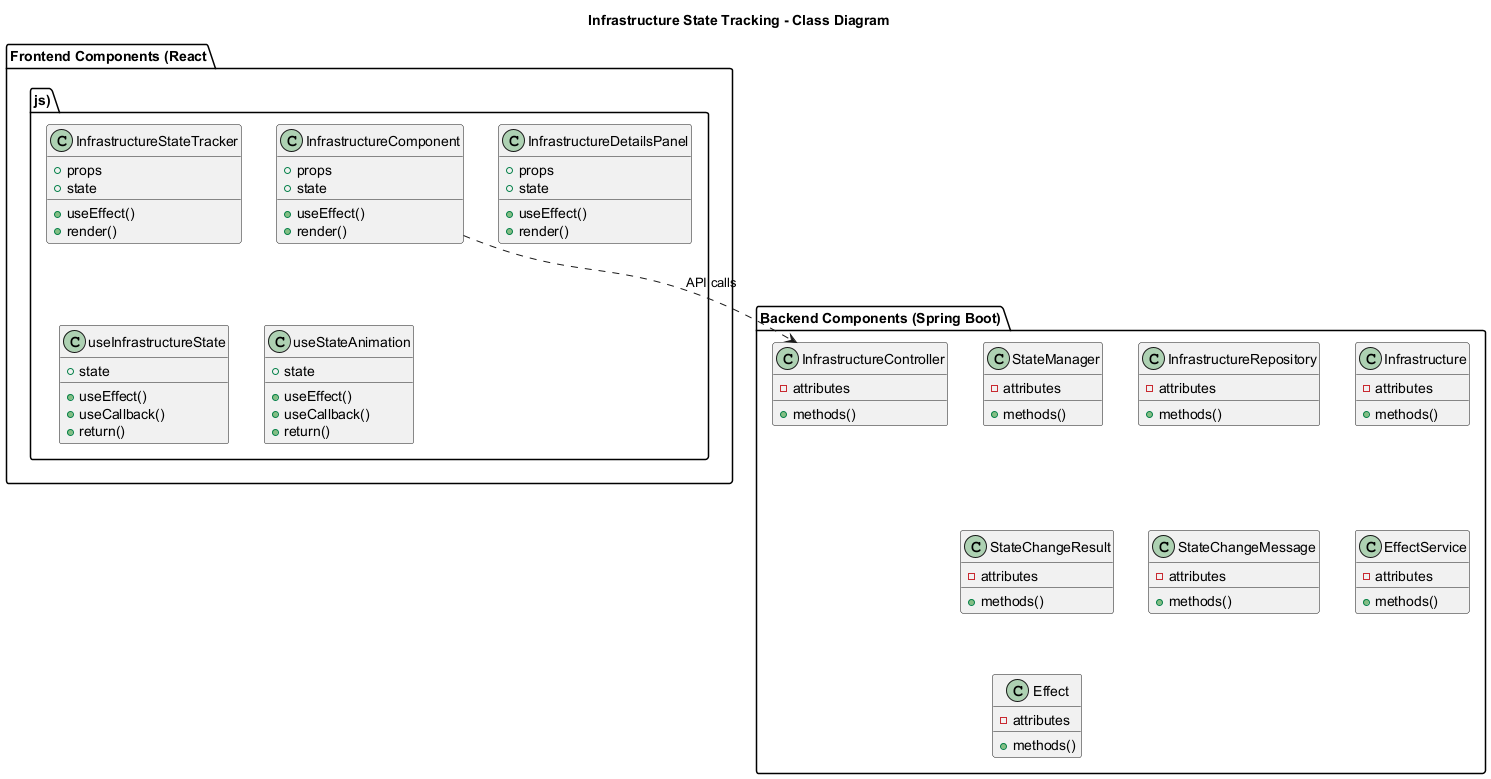

The diagram above was rendered by PlantUML. Its source (embedded in the PNG):
@startuml

title Infrastructure State Tracking - Class Diagram

package "Frontend Components (React.js)" {
    class "InfrastructureComponent" as InfrastructureComponent {
        +props
        +state
        + useEffect()
        + render()
    }

    class "InfrastructureStateTracker" as InfrastructureStateTracker {
        +props
        +state
        + useEffect()
        + render()
    }

    class "InfrastructureDetailsPanel" as InfrastructureDetailsPanel {
        +props
        +state
        + useEffect()
        + render()
    }

    class "useInfrastructureState" as useInfrastructureState {
        +state
        + useEffect()
        + useCallback()
        + return()
    }

    class "useStateAnimation" as useStateAnimation {
        +state
        + useEffect()
        + useCallback()
        + return()
    }

}

package "Backend Components (Spring Boot)" {
    class InfrastructureController {
        -attributes
        + methods()
    }

    class StateManager {
        -attributes
        + methods()
    }

    class InfrastructureRepository {
        -attributes
        + methods()
    }

    class Infrastructure {
        -attributes
        + methods()
    }

    class StateChangeResult {
        -attributes
        + methods()
    }

    class StateChangeMessage {
        -attributes
        + methods()
    }

    class EffectService {
        -attributes
        + methods()
    }

    class Effect {
        -attributes
        + methods()
    }

}

InfrastructureComponent ..> InfrastructureController : API calls

@enduml